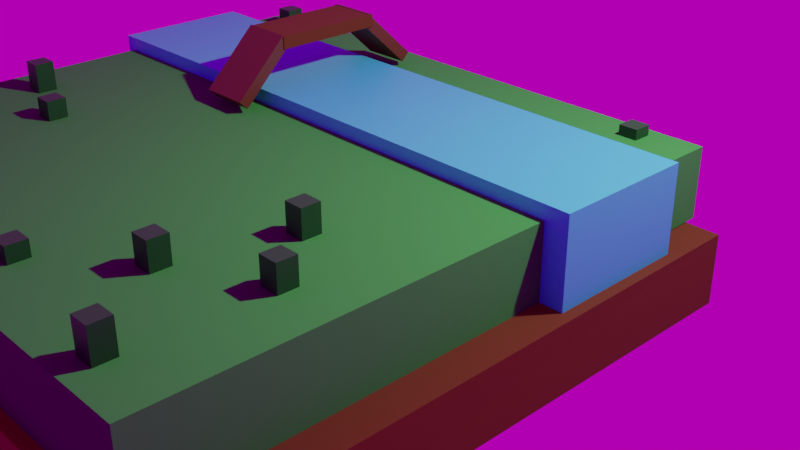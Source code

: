# Source: bridgescene.blend  (saved by Blender 3.3.6; exported with 4.5.12 LTS)
import bpy
from mathutils import Matrix  # noqa: F401  (used for matrix-valued properties, if any)

bpy.ops.wm.read_factory_settings(use_empty=True)
scene = bpy.context.scene
scene.name = 'Scene'

# ---- collections
col_collection = bpy.data.collections.new('Collection'); scene.collection.children.link(col_collection)

# ---- images (referenced by path relative to the original .blend; pixels are not part of the script)
import os
ASSET_DIR = os.environ.get("B2B_ASSET_DIR", "")  # directory of the original .blend (textures are referenced by path, not embedded)
HERE = os.path.dirname(os.path.abspath(__file__))  # packed textures are extracted next to this script under _unpacked/

def load_image(name, relpath, width, height, colorspace="sRGB"):
    """Load a texture the original file referenced (path relative to the .blend, or extracted next to this script)."""
    p = next((c for c in (os.path.join(HERE, relpath), os.path.join(ASSET_DIR, relpath)) if relpath and os.path.exists(c)), "")
    if p:
        img = bpy.data.images.load(p, check_existing=True)
        img.name = name
    else:  # same state as the original file: an image datablock whose file is absent (Cycles renders it pink)
        img = bpy.data.images.new(name, width, height)
        img.source = "FILE"
        img.filepath = "//" + (relpath or name)
    img.colorspace_settings.name = colorspace
    return img
img_golf_course_sunrise_4k_exr = load_image('golf_course_sunrise_4k.exr', 'golf_course_sunrise_4k.exr', 1024, 1024, 'Linear Rec.709')

# ---- materials (node trees are filled in below, after node groups)
mat_material = bpy.data.materials.new('Material')
mat_material.alpha_threshold = 0.0
mat_material.roughness = 0.5
mat_material.line_color = (0.0, 0.0, 0.0, 1.0)
mat_material_001 = bpy.data.materials.new('Material.001')
mat_material_002 = bpy.data.materials.new('Material.002')
mat_material_003 = bpy.data.materials.new('Material.003')
mat_material_005 = bpy.data.materials.new('Material.005')

# ---- material node trees
mat_material.use_nodes = True; mat_material.node_tree.nodes.clear()
_N = mat_material.node_tree.nodes; _L = mat_material.node_tree.links
n0 = _N.new('ShaderNodeOutputMaterial'); n0.name = 'Material Output'; n0.location = (300, 300)
n1 = _N.new('ShaderNodeBsdfPrincipled'); n1.name = 'Principled BSDF'; n1.location = (10, 300)
n1.distribution = 'GGX'
n1.subsurface_method = 'RANDOM_WALK_SKIN'
n1.inputs[0].default_value = (0.1195, 0.02843, 0.005605, 1.0)
n1.inputs[2].default_value = 1.0
n1.inputs[3].default_value = 1.45
n1.inputs[27].default_value = (0.0, 0.0, 0.0, 1.0)
n1.inputs[28].default_value = 1.0
_L.new(n1.outputs[0], n0.inputs[0])
n0.is_active_output = True
mat_material_001.use_nodes = True; mat_material_001.node_tree.nodes.clear()
_N = mat_material_001.node_tree.nodes; _L = mat_material_001.node_tree.links
n0 = _N.new('ShaderNodeBsdfPrincipled'); n0.name = 'Principled BSDF'; n0.location = (10, 300)
n0.distribution = 'GGX'
n0.subsurface_method = 'RANDOM_WALK_SKIN'
n0.inputs[0].default_value = (0.0434, 0.3588, 0.05118, 1.0)
n0.inputs[2].default_value = 1.0
n0.inputs[3].default_value = 1.45
n0.inputs[27].default_value = (0.0, 0.0, 0.0, 1.0)
n0.inputs[28].default_value = 1.0
n1 = _N.new('ShaderNodeOutputMaterial'); n1.name = 'Material Output'; n1.location = (300, 300)
_L.new(n0.outputs[0], n1.inputs[0])
n1.is_active_output = True
mat_material_002.use_nodes = True; mat_material_002.node_tree.nodes.clear()
_N = mat_material_002.node_tree.nodes; _L = mat_material_002.node_tree.links
n0 = _N.new('ShaderNodeBsdfPrincipled'); n0.name = 'Principled BSDF'; n0.location = (10, 300)
n0.distribution = 'GGX'
n0.subsurface_method = 'RANDOM_WALK_SKIN'
n0.inputs[0].default_value = (0.06126, 0.6071, 0.8, 1.0)
n0.inputs[3].default_value = 1.45
n0.inputs[27].default_value = (0.0, 0.0, 0.0, 1.0)
n0.inputs[28].default_value = 1.0
n1 = _N.new('ShaderNodeOutputMaterial'); n1.name = 'Material Output'; n1.location = (300, 300)
_L.new(n0.outputs[0], n1.inputs[0])
n1.is_active_output = True
mat_material_003.use_nodes = True; mat_material_003.node_tree.nodes.clear()
_N = mat_material_003.node_tree.nodes; _L = mat_material_003.node_tree.links
n0 = _N.new('ShaderNodeBsdfPrincipled'); n0.name = 'Principled BSDF'; n0.location = (10, 300)
n0.distribution = 'GGX'
n0.subsurface_method = 'RANDOM_WALK_SKIN'
n0.inputs[0].default_value = (0.117, 0.0356, 0.01229, 1.0)
n0.inputs[3].default_value = 1.45
n0.inputs[27].default_value = (0.0, 0.0, 0.0, 1.0)
n0.inputs[28].default_value = 1.0
n1 = _N.new('ShaderNodeOutputMaterial'); n1.name = 'Material Output'; n1.location = (300, 300)
_L.new(n0.outputs[0], n1.inputs[0])
n1.is_active_output = True
mat_material_005.use_nodes = True; mat_material_005.node_tree.nodes.clear()
_N = mat_material_005.node_tree.nodes; _L = mat_material_005.node_tree.links
n0 = _N.new('ShaderNodeBsdfPrincipled'); n0.name = 'Principled BSDF'; n0.location = (10, 300)
n0.distribution = 'GGX'
n0.subsurface_method = 'RANDOM_WALK_SKIN'
n0.inputs[0].default_value = (0.006862, 0.08533, 0.01394, 1.0)
n0.inputs[3].default_value = 1.45
n0.inputs[27].default_value = (0.0, 0.0, 0.0, 1.0)
n0.inputs[28].default_value = 1.0
n1 = _N.new('ShaderNodeOutputMaterial'); n1.name = 'Material Output'; n1.location = (300, 300)
_L.new(n0.outputs[0], n1.inputs[0])
n1.is_active_output = True

# ---- world
world_world = bpy.data.worlds.new('World'); scene.world = world_world
world_world.use_nodes = True; world_world.node_tree.nodes.clear()
_N = world_world.node_tree.nodes; _L = world_world.node_tree.links
n0 = _N.new('ShaderNodeOutputWorld'); n0.name = 'World Output'; n0.location = (300, 300)
n1 = _N.new('ShaderNodeBackground'); n1.name = 'Background'; n1.location = (10, 300)
n1.inputs[1].default_value = 0.5
n2 = _N.new('ShaderNodeTexEnvironment'); n2.name = 'Environment Texture'; n2.location = (-280, 260)
n2.image = img_golf_course_sunrise_4k_exr
_L.new(n1.outputs[0], n0.inputs[0])
_L.new(n2.outputs[0], n1.inputs[0])
n0.is_active_output = True
world_world.color = (0.05088, 0.05088, 0.05088)
world_world.use_sun_shadow = False
world_world.sun_shadow_jitter_overblur = 0.0

# ---- cameras
cam_camera = bpy.data.cameras.new('Camera')
cam_camera.clip_end = 100.0
cam_camera.ortho_scale = 7.314

# ---- lights
light_light = bpy.data.lights.new('Light', 'POINT')
light_light.transmission_factor = 0.0
light_light.energy = 1000.0
light_light.shadow_soft_size = 0.1
light_light.shadow_maximum_resolution = 0.006
light_light.use_absolute_resolution = True

# ---- meshes
me_cube = bpy.data.meshes.new('Cube')
me_cube.from_pydata([(1.0, 1.0, 1.0), (1.0, 1.0, -1.0), (1.0, -1.0, 1.0), (1.006, -1.002, -0.8916), (-1.0, 1.0, 1.0), (-1.0, 1.0, -1.0), (-1.0, -1.0, 1.0), (-1.0, -1.0, -1.0), (0.8854, 1.037, -1.031), (0.8854, 1.037, -3.031), (0.8854, -0.9628, -0.8084), (0.8854, -0.9628, -3.031), (-1.115, 1.037, -1.031), (-1.115, 1.037, -3.031), (-1.115, -0.9628, -1.031), (-1.115, -0.9628, -3.031), (-1.115, 0.04427, -3.031), (0.8854, 0.04427, -0.9207), (-1.115, 0.04427, -1.031), (0.8854, 0.04427, -3.031), (-0.1146, 1.037, -3.031), (-0.1146, -0.9628, -0.9199), (-0.1146, -0.9628, -3.031), (-0.1146, 1.037, -1.031), (-0.1146, 0.04427, -3.031), (-0.1146, 0.04427, -0.9761), (-1.115, -0.4593, -3.031), (-0.6146, 1.037, -3.031), (0.8854, 1.037, -2.031), (-1.115, -0.9628, -2.031), (0.8854, -0.9628, -1.92), (-1.115, 1.037, -2.031), (-0.6146, -0.9628, -0.9757), (0.8854, -0.4593, -0.8645), (0.3854, -0.9628, -3.031), (-1.115, 0.5407, -1.031), (0.3854, 1.037, -1.031), (0.8854, 0.5407, -3.031), (-1.115, 0.5407, -3.031), (0.8854, 0.5407, -0.9761), (-1.115, -0.4593, -1.031), (0.8854, -0.4593, -3.031), (0.8854, 0.04427, -1.976), (-0.6146, 0.04427, -3.031), (-1.115, 0.04427, -2.031), (0.3854, 0.04427, -0.9484), (0.3854, 1.037, -3.031), (0.3854, -0.9628, -0.8642), (-0.6146, -0.9628, -3.031), (-0.6146, 1.037, -1.031), (0.3854, 0.04427, -3.031), (-0.6146, 0.04427, -1.004), (-0.1146, 0.5407, -1.004), (-0.1146, 0.5407, -3.031), (-0.1146, 1.037, -2.031), (-0.1146, -0.4593, -3.031), (-0.1146, -0.9628, -1.976), (-0.1146, -0.4593, -0.948), (0.3854, -0.4593, -0.9063), (0.3854, -0.9628, -1.948), (-0.6146, -0.4593, -3.031), (-0.6146, 1.037, -2.031), (-0.6146, 0.5407, -3.031), (0.3854, 0.5407, -0.9899), (-0.6146, 0.5407, -1.018), (-1.115, -0.4593, -2.031), (0.3854, 0.5407, -3.031), (0.8854, 0.5407, -2.004), (0.3854, 1.037, -2.031), (0.8854, -0.4593, -1.948), (0.3854, -0.4593, -3.031), (-1.115, 0.5407, -2.031), (-0.6146, -0.9628, -2.004), (-0.6146, -0.4593, -0.9897), (0.3134, -0.4581, -3.999)], [(70, 74)], [(0, 4, 6, 2), (3, 2, 6, 7), (7, 6, 4, 5), (5, 1, 3, 7), (1, 0, 2, 3), (5, 4, 0, 1), (73, 14, 32), (72, 14, 29), (35, 31, 71), (41, 34, 70), (33, 30, 69), (36, 28, 68), (39, 42, 67), (37, 50, 66), (40, 44, 65), (64, 18, 51), (63, 25, 45), (53, 43, 62), (49, 54, 61), (55, 48, 60), (59, 21, 56), (58, 21, 47), (33, 47, 10), (17, 58, 33), (45, 57, 58), (34, 56, 22), (11, 59, 34), (30, 47, 59), (60, 15, 26), (43, 26, 16), (43, 55, 60), (61, 20, 27), (31, 27, 13), (12, 61, 31), (38, 43, 16), (27, 38, 13), (20, 62, 27), (39, 45, 17), (8, 63, 39), (36, 52, 63), (52, 51, 25), (23, 64, 52), (49, 35, 64), (65, 16, 26), (29, 26, 15), (14, 65, 29), (66, 24, 53), (46, 53, 20), (9, 66, 46), (67, 19, 37), (28, 37, 9), (8, 67, 28), (68, 9, 46), (54, 46, 20), (23, 68, 54), (69, 11, 41), (42, 41, 19), (17, 69, 42), (55, 34, 22), (50, 55, 24), (50, 41, 70), (71, 13, 38), (44, 38, 16), (18, 71, 44), (48, 29, 15), (22, 72, 48), (56, 32, 72), (57, 32, 21), (25, 73, 57), (51, 40, 73), (73, 40, 14), (72, 32, 14), (35, 12, 31), (41, 11, 34), (33, 10, 30), (36, 8, 28), (39, 17, 42), (37, 19, 50), (40, 18, 44), (64, 35, 18), (63, 52, 25), (53, 24, 43), (49, 23, 54), (55, 22, 48), (59, 47, 21), (58, 57, 21), (33, 58, 47), (17, 45, 58), (45, 25, 57), (34, 59, 56), (11, 30, 59), (30, 10, 47), (60, 48, 15), (43, 60, 26), (43, 24, 55), (61, 54, 20), (31, 61, 27), (12, 49, 61), (38, 62, 43), (27, 62, 38), (20, 53, 62), (39, 63, 45), (8, 36, 63), (36, 23, 52), (52, 64, 51), (23, 49, 64), (49, 12, 35), (65, 44, 16), (29, 65, 26), (14, 40, 65), (66, 50, 24), (46, 66, 53), (9, 37, 66), (67, 42, 19), (28, 67, 37), (8, 39, 67), (68, 28, 9), (54, 68, 46), (23, 36, 68), (69, 30, 11), (42, 69, 41), (17, 33, 69), (55, 70, 34), (50, 70, 55), (50, 19, 41), (71, 31, 13), (44, 71, 38), (18, 35, 71), (48, 72, 29), (22, 56, 72), (56, 21, 32), (57, 73, 32), (25, 51, 73), (51, 18, 40)])
me_cube.polygons.foreach_set('material_index', [0, 0, 0, 0, 0, 0, 1, 1, 1, 1, 1, 1, 1, 1, 1, 1, 1, 1, 1, 1, 1, 1, 1, 1, 1, 1, 1, 1, 1, 1, 1, 1, 1, 1, 1, 1, 1, 1, 1, 1, 1, 1, 1, 1, 1, 1, 1, 1, 1, 1, 1, 1, 1, 1, 1, 1, 1, 1, 1, 1, 1, 1, 1, 1, 1, 1, 1, 1, 1, 1, 1, 1, 1, 1, 1, 1, 1, 1, 1, 1, 1, 1, 1, 1, 1, 1, 1, 1, 1, 1, 1, 1, 1, 1, 1, 1, 1, 1, 1, 1, 1, 1, 1, 1, 1, 1, 1, 1, 1, 1, 1, 1, 1, 1, 1, 1, 1, 1, 1, 1, 1, 1, 1, 1, 1, 1, 1, 1, 1, 1, 1, 1, 1, 1])
_uv = me_cube.uv_layers.new(name='UVMap')
_uv.uv.foreach_set('vector', [0.625, 0.5, 0.875, 0.5, 0.875, 0.75, 0.625, 0.75, 0.375, 0.75, 0.625, 0.75, 0.625, 1.0, 0.375, 1.0, 0.375, 0.0, 0.625, 0.0, 0.625, 0.25, 0.375, 0.25, 0.125, 0.5, 0.375, 0.5, 0.375, 0.75, 0.125, 0.75, 0.375, 0.5, 0.625, 0.5, 0.625, 0.75, 0.375, 0.75, 0.375, 0.25, 0.625, 0.25, 0.625, 0.5, 0.375, 0.5, 0.8125, 0.6871, 0.875, 0.75, 0.8125, 0.75, 0.5, 0.9375, 0.625, 1.0, 0.5, 1.0, 0.625, 0.1879, 0.5, 0.25, 0.5, 0.1879, 0.375, 0.6871, 0.3125, 0.75, 0.3125, 0.6871, 0.625, 0.6871, 0.5, 0.75, 0.5, 0.6871, 0.625, 0.4375, 0.5, 0.5, 0.5, 0.4375, 0.625, 0.5621, 0.5, 0.6241, 0.5, 0.5621, 0.375, 0.5621, 0.3125, 0.6241, 0.3125, 0.5621, 0.625, 0.06294, 0.5, 0.1259, 0.5, 0.06294, 0.8125, 0.5621, 0.875, 0.6241, 0.8125, 0.6241, 0.6875, 0.5621, 0.75, 0.6241, 0.6875, 0.6241, 0.25, 0.5621, 0.1875, 0.6241, 0.1875, 0.5621, 0.625, 0.3125, 0.5, 0.375, 0.5, 0.3125, 0.25, 0.6871, 0.1875, 0.75, 0.1875, 0.6871, 0.5, 0.8125, 0.625, 0.875, 0.5, 0.875, 0.6875, 0.6871, 0.75, 0.75, 0.6875, 0.75, 0.625, 0.6871, 0.6875, 0.75, 0.625, 0.75, 0.625, 0.6241, 0.6875, 0.6871, 0.625, 0.6871, 0.6875, 0.6241, 0.75, 0.6871, 0.6875, 0.6871, 0.375, 0.8125, 0.5, 0.875, 0.375, 0.875, 0.375, 0.75, 0.5, 0.8125, 0.375, 0.8125, 0.5, 0.75, 0.625, 0.8125, 0.5, 0.8125, 0.1875, 0.6871, 0.125, 0.75, 0.125, 0.6871, 0.1875, 0.6241, 0.125, 0.6871, 0.125, 0.6241, 0.1875, 0.6241, 0.25, 0.6871, 0.1875, 0.6871, 0.5, 0.3125, 0.375, 0.375, 0.375, 0.3125, 0.5, 0.25, 0.375, 0.3125, 0.375, 0.25, 0.625, 0.25, 0.5, 0.3125, 0.5, 0.25, 0.125, 0.5621, 0.1875, 0.6241, 0.125, 0.6241, 0.1875, 0.5, 0.125, 0.5621, 0.125, 0.5, 0.25, 0.5, 0.1875, 0.5621, 0.1875, 0.5, 0.625, 0.5621, 0.6875, 0.6241, 0.625, 0.6241, 0.625, 0.5, 0.6875, 0.5621, 0.625, 0.5621, 0.6875, 0.5, 0.75, 0.5621, 0.6875, 0.5621, 0.75, 0.5621, 0.8125, 0.6241, 0.75, 0.6241, 0.75, 0.5, 0.8125, 0.5621, 0.75, 0.5621, 0.8125, 0.5, 0.875, 0.5621, 0.8125, 0.5621, 0.5, 0.06294, 0.375, 0.1259, 0.375, 0.06294, 0.5, 0.0, 0.375, 0.06294, 0.375, 0.0, 0.625, 0.0, 0.5, 0.06294, 0.5, 0.0, 0.3125, 0.5621, 0.25, 0.6241, 0.25, 0.5621, 0.3125, 0.5, 0.25, 0.5621, 0.25, 0.5, 0.375, 0.5, 0.3125, 0.5621, 0.3125, 0.5, 0.5, 0.5621, 0.375, 0.6241, 0.375, 0.5621, 0.5, 0.5, 0.375, 0.5621, 0.375, 0.5, 0.625, 0.5, 0.5, 0.5621, 0.5, 0.5, 0.5, 0.4375, 0.375, 0.5, 0.375, 0.4375, 0.5, 0.375, 0.375, 0.4375, 0.375, 0.375, 0.625, 0.375, 0.5, 0.4375, 0.5, 0.375, 0.5, 0.6871, 0.375, 0.75, 0.375, 0.6871, 0.5, 0.6241, 0.375, 0.6871, 0.375, 0.6241, 0.625, 0.6241, 0.5, 0.6871, 0.5, 0.6241, 0.25, 0.6871, 0.3125, 0.75, 0.25, 0.75, 0.3125, 0.6241, 0.25, 0.6871, 0.25, 0.6241, 0.3125, 0.6241, 0.375, 0.6871, 0.3125, 0.6871, 0.5, 0.1879, 0.375, 0.25, 0.375, 0.1879, 0.5, 0.1259, 0.375, 0.1879, 0.375, 0.1259, 0.625, 0.1259, 0.5, 0.1879, 0.5, 0.1259, 0.375, 0.9375, 0.5, 1.0, 0.375, 1.0, 0.375, 0.875, 0.5, 0.9375, 0.375, 0.9375, 0.5, 0.875, 0.625, 0.9375, 0.5, 0.9375, 0.75, 0.6871, 0.8125, 0.75, 0.75, 0.75, 0.75, 0.6241, 0.8125, 0.6871, 0.75, 0.6871, 0.8125, 0.6241, 0.875, 0.6871, 0.8125, 0.6871, 0.8125, 0.6871, 0.875, 0.6871, 0.875, 0.75, 0.5, 0.9375, 0.625, 0.9375, 0.625, 1.0, 0.625, 0.1879, 0.625, 0.25, 0.5, 0.25, 0.375, 0.6871, 0.375, 0.75, 0.3125, 0.75, 0.625, 0.6871, 0.625, 0.75, 0.5, 0.75, 0.625, 0.4375, 0.625, 0.5, 0.5, 0.5, 0.625, 0.5621, 0.625, 0.6241, 0.5, 0.6241, 0.375, 0.5621, 0.375, 0.6241, 0.3125, 0.6241, 0.625, 0.06294, 0.625, 0.1259, 0.5, 0.1259, 0.8125, 0.5621, 0.875, 0.5621, 0.875, 0.6241, 0.6875, 0.5621, 0.75, 0.5621, 0.75, 0.6241, 0.25, 0.5621, 0.25, 0.6241, 0.1875, 0.6241, 0.625, 0.3125, 0.625, 0.375, 0.5, 0.375, 0.25, 0.6871, 0.25, 0.75, 0.1875, 0.75, 0.5, 0.8125, 0.625, 0.8125, 0.625, 0.875, 0.6875, 0.6871, 0.75, 0.6871, 0.75, 0.75, 0.625, 0.6871, 0.6875, 0.6871, 0.6875, 0.75, 0.625, 0.6241, 0.6875, 0.6241, 0.6875, 0.6871, 0.6875, 0.6241, 0.75, 0.6241, 0.75, 0.6871, 0.375, 0.8125, 0.5, 0.8125, 0.5, 0.875, 0.375, 0.75, 0.5, 0.75, 0.5, 0.8125, 0.5, 0.75, 0.625, 0.75, 0.625, 0.8125, 0.1875, 0.6871, 0.1875, 0.75, 0.125, 0.75, 0.1875, 0.6241, 0.1875, 0.6871, 0.125, 0.6871, 0.1875, 0.6241, 0.25, 0.6241, 0.25, 0.6871, 0.5, 0.3125, 0.5, 0.375, 0.375, 0.375, 0.5, 0.25, 0.5, 0.3125, 0.375, 0.3125, 0.625, 0.25, 0.625, 0.3125, 0.5, 0.3125, 0.125, 0.5621, 0.1875, 0.5621, 0.1875, 0.6241, 0.1875, 0.5, 0.1875, 0.5621, 0.125, 0.5621, 0.25, 0.5, 0.25, 0.5621, 0.1875, 0.5621, 0.625, 0.5621, 0.6875, 0.5621, 0.6875, 0.6241, 0.625, 0.5, 0.6875, 0.5, 0.6875, 0.5621, 0.6875, 0.5, 0.75, 0.5, 0.75, 0.5621, 0.75, 0.5621, 0.8125, 0.5621, 0.8125, 0.6241, 0.75, 0.5, 0.8125, 0.5, 0.8125, 0.5621, 0.8125, 0.5, 0.875, 0.5, 0.875, 0.5621, 0.5, 0.06294, 0.5, 0.1259, 0.375, 0.1259, 0.5, 0.0, 0.5, 0.06294, 0.375, 0.06294, 0.625, 0.0, 0.625, 0.06294, 0.5, 0.06294, 0.3125, 0.5621, 0.3125, 0.6241, 0.25, 0.6241, 0.3125, 0.5, 0.3125, 0.5621, 0.25, 0.5621, 0.375, 0.5, 0.375, 0.5621, 0.3125, 0.5621, 0.5, 0.5621, 0.5, 0.6241, 0.375, 0.6241, 0.5, 0.5, 0.5, 0.5621, 0.375, 0.5621, 0.625, 0.5, 0.625, 0.5621, 0.5, 0.5621, 0.5, 0.4375, 0.5, 0.5, 0.375, 0.5, 0.5, 0.375, 0.5, 0.4375, 0.375, 0.4375, 0.625, 0.375, 0.625, 0.4375, 0.5, 0.4375, 0.5, 0.6871, 0.5, 0.75, 0.375, 0.75, 0.5, 0.6241, 0.5, 0.6871, 0.375, 0.6871, 0.625, 0.6241, 0.625, 0.6871, 0.5, 0.6871, 0.25, 0.6871, 0.3125, 0.6871, 0.3125, 0.75, 0.3125, 0.6241, 0.3125, 0.6871, 0.25, 0.6871, 0.3125, 0.6241, 0.375, 0.6241, 0.375, 0.6871, 0.5, 0.1879, 0.5, 0.25, 0.375, 0.25, 0.5, 0.1259, 0.5, 0.1879, 0.375, 0.1879, 0.625, 0.1259, 0.625, 0.1879, 0.5, 0.1879, 0.375, 0.9375, 0.5, 0.9375, 0.5, 1.0, 0.375, 0.875, 0.5, 0.875, 0.5, 0.9375, 0.5, 0.875, 0.625, 0.875, 0.625, 0.9375, 0.75, 0.6871, 0.8125, 0.6871, 0.8125, 0.75, 0.75, 0.6241, 0.8125, 0.6241, 0.8125, 0.6871, 0.8125, 0.6241, 0.875, 0.6241, 0.875, 0.6871])
me_cube.materials.append(mat_material)
me_cube.materials.append(mat_material_001)
me_cube.use_mirror_vertex_groups = False
me_cube.update()
me_cube_001 = bpy.data.meshes.new('Cube.001')
me_cube_001.from_pydata([(-1.0, -1.0, -1.0), (-1.0, -1.0, 1.0), (-1.0, 1.0, -1.0), (-1.0, 1.0, 1.0), (1.0, -1.0, -1.0), (1.0, -1.0, 1.0), (1.0, 1.0, -1.0), (1.0, 1.0, 1.0), (1.0, 1.0, 1.0), (-0.5706, 1.0, -1.0), (-0.5706, 0.9969, 1.0), (-0.5706, -1.0, -1.0), (-0.5706, -0.9811, 1.0), (0.2188, 1.0, 1.0), (0.2188, -1.0, -1.0), (0.2188, 1.0, -1.0), (0.2188, -1.0, 1.0)], [], [(0, 1, 3, 2), (15, 13, 7, 6), (6, 7, 5, 4), (11, 12, 1, 0), (15, 6, 4, 14), (10, 3, 1, 12), (13, 10, 12, 16), (2, 9, 11, 0), (14, 16, 12, 11), (2, 3, 10, 9), (4, 5, 16, 14), (7, 13, 16, 5), (9, 15, 14, 11), (9, 10, 13, 15)])
_uv = me_cube_001.uv_layers.new(name='UVMap')
_uv.uv.foreach_set('vector', [0.375, 0.0, 0.625, 0.0, 0.625, 0.25, 0.375, 0.25, 0.375, 0.4024, 0.625, 0.4024, 0.625, 0.5, 0.375, 0.5, 0.375, 0.5, 0.625, 0.5, 0.625, 0.75, 0.375, 0.75, 0.375, 0.9463, 0.625, 0.9463, 0.625, 1.0, 0.375, 1.0, 0.2774, 0.5, 0.375, 0.5, 0.375, 0.75, 0.2774, 0.75, 0.8213, 0.5, 0.875, 0.5, 0.875, 0.75, 0.8213, 0.75, 0.7226, 0.5, 0.8213, 0.5, 0.8213, 0.75, 0.7226, 0.75, 0.125, 0.5, 0.1787, 0.5, 0.1787, 0.75, 0.125, 0.75, 0.375, 0.8476, 0.625, 0.8476, 0.625, 0.9463, 0.375, 0.9463, 0.375, 0.25, 0.625, 0.25, 0.625, 0.3037, 0.375, 0.3037, 0.375, 0.75, 0.625, 0.75, 0.625, 0.8476, 0.375, 0.8476, 0.625, 0.5, 0.7226, 0.5, 0.7226, 0.75, 0.625, 0.75, 0.1787, 0.5, 0.2774, 0.5, 0.2774, 0.75, 0.1787, 0.75, 0.375, 0.3037, 0.625, 0.3037, 0.625, 0.4024, 0.375, 0.4024])
me_cube_001.materials.append(mat_material_002)
me_cube_001.update()
me_cube_002 = bpy.data.meshes.new('Cube.002')
me_cube_002.from_pydata([(-1.0, -1.0, -1.0), (-1.0, -1.0, 1.0), (-1.0, 1.0, -1.0), (-1.0, 1.0, 1.0), (1.0, -1.0, -1.0), (1.0, -1.0, 1.0), (1.0, 1.0, -1.0), (1.0, 1.0, 1.0)], [], [(0, 1, 3, 2), (2, 3, 7, 6), (6, 7, 5, 4), (4, 5, 1, 0), (2, 6, 4, 0), (7, 3, 1, 5)])
_uv = me_cube_002.uv_layers.new(name='UVMap')
_uv.uv.foreach_set('vector', [0.375, 0.0, 0.625, 0.0, 0.625, 0.25, 0.375, 0.25, 0.375, 0.25, 0.625, 0.25, 0.625, 0.5, 0.375, 0.5, 0.375, 0.5, 0.625, 0.5, 0.625, 0.75, 0.375, 0.75, 0.375, 0.75, 0.625, 0.75, 0.625, 1.0, 0.375, 1.0, 0.125, 0.5, 0.375, 0.5, 0.375, 0.75, 0.125, 0.75, 0.625, 0.5, 0.875, 0.5, 0.875, 0.75, 0.625, 0.75])
me_cube_002.materials.append(mat_material_003)
me_cube_002.update()
me_cube_003 = bpy.data.meshes.new('Cube.003')
me_cube_003.from_pydata([(-1.0, -1.0, -1.0), (-1.0, -1.0, 1.0), (-1.0, 1.0, -1.0), (-1.0, 1.0, 1.0), (1.0, -1.0, -1.0), (1.0, -1.0, 1.0), (1.0, 1.0, -1.0), (1.0, 1.0, 1.0)], [], [(0, 1, 3, 2), (2, 3, 7, 6), (6, 7, 5, 4), (4, 5, 1, 0), (2, 6, 4, 0), (7, 3, 1, 5)])
_uv = me_cube_003.uv_layers.new(name='UVMap')
_uv.uv.foreach_set('vector', [0.375, 0.0, 0.625, 0.0, 0.625, 0.25, 0.375, 0.25, 0.375, 0.25, 0.625, 0.25, 0.625, 0.5, 0.375, 0.5, 0.375, 0.5, 0.625, 0.5, 0.625, 0.75, 0.375, 0.75, 0.375, 0.75, 0.625, 0.75, 0.625, 1.0, 0.375, 1.0, 0.125, 0.5, 0.375, 0.5, 0.375, 0.75, 0.125, 0.75, 0.625, 0.5, 0.875, 0.5, 0.875, 0.75, 0.625, 0.75])
me_cube_003.materials.append(mat_material)
me_cube_003.update()
me_cube_004 = bpy.data.meshes.new('Cube.004')
me_cube_004.from_pydata([(-1.0, -1.0, -1.0), (-1.0, -1.0, 1.0), (-1.0, 1.0, -1.0), (-1.0, 1.0, 1.0), (1.0, -1.0, -1.0), (1.0, -1.0, 1.0), (1.0, 1.0, -1.0), (1.0, 1.0, 1.0)], [], [(0, 1, 3, 2), (2, 3, 7, 6), (6, 7, 5, 4), (4, 5, 1, 0), (2, 6, 4, 0), (7, 3, 1, 5)])
_uv = me_cube_004.uv_layers.new(name='UVMap')
_uv.uv.foreach_set('vector', [0.375, 0.0, 0.625, 0.0, 0.625, 0.25, 0.375, 0.25, 0.375, 0.25, 0.625, 0.25, 0.625, 0.5, 0.375, 0.5, 0.375, 0.5, 0.625, 0.5, 0.625, 0.75, 0.375, 0.75, 0.375, 0.75, 0.625, 0.75, 0.625, 1.0, 0.375, 1.0, 0.125, 0.5, 0.375, 0.5, 0.375, 0.75, 0.125, 0.75, 0.625, 0.5, 0.875, 0.5, 0.875, 0.75, 0.625, 0.75])
me_cube_004.materials.append(mat_material_003)
me_cube_004.update()
me_cube_005 = bpy.data.meshes.new('Cube.005')
me_cube_005.from_pydata([(-1.0, -1.0, -1.0), (-1.0, -1.0, 1.0), (-1.0, 1.0, -1.0), (-1.0, 1.0, 1.0), (1.0, -1.0, -1.0), (1.0, -1.0, 1.0), (1.0, 1.0, -1.0), (1.0, 1.0, 1.0)], [], [(0, 1, 3, 2), (2, 3, 7, 6), (6, 7, 5, 4), (4, 5, 1, 0), (2, 6, 4, 0), (7, 3, 1, 5)])
_uv = me_cube_005.uv_layers.new(name='UVMap')
_uv.uv.foreach_set('vector', [0.375, 0.0, 0.625, 0.0, 0.625, 0.25, 0.375, 0.25, 0.375, 0.25, 0.625, 0.25, 0.625, 0.5, 0.375, 0.5, 0.375, 0.5, 0.625, 0.5, 0.625, 0.75, 0.375, 0.75, 0.375, 0.75, 0.625, 0.75, 0.625, 1.0, 0.375, 1.0, 0.125, 0.5, 0.375, 0.5, 0.375, 0.75, 0.125, 0.75, 0.625, 0.5, 0.875, 0.5, 0.875, 0.75, 0.625, 0.75])
me_cube_005.materials.append(mat_material_005)
me_cube_005.update()
me_cube_006 = bpy.data.meshes.new('Cube.006')
me_cube_006.from_pydata([(-1.0, -1.0, -1.0), (-1.0, -1.0, 1.0), (-1.0, 1.0, -1.0), (-1.0, 1.0, 1.0), (1.0, -1.0, -1.0), (1.0, -1.0, 1.0), (1.0, 1.0, -1.0), (1.0, 1.0, 1.0)], [], [(0, 1, 3, 2), (2, 3, 7, 6), (6, 7, 5, 4), (4, 5, 1, 0), (2, 6, 4, 0), (7, 3, 1, 5)])
_uv = me_cube_006.uv_layers.new(name='UVMap')
_uv.uv.foreach_set('vector', [0.375, 0.0, 0.625, 0.0, 0.625, 0.25, 0.375, 0.25, 0.375, 0.25, 0.625, 0.25, 0.625, 0.5, 0.375, 0.5, 0.375, 0.5, 0.625, 0.5, 0.625, 0.75, 0.375, 0.75, 0.375, 0.75, 0.625, 0.75, 0.625, 1.0, 0.375, 1.0, 0.125, 0.5, 0.375, 0.5, 0.375, 0.75, 0.125, 0.75, 0.625, 0.5, 0.875, 0.5, 0.875, 0.75, 0.625, 0.75])
me_cube_006.materials.append(mat_material_005)
me_cube_006.update()
me_cube_007 = bpy.data.meshes.new('Cube.007')
me_cube_007.from_pydata([(-1.0, -1.0, -1.0), (-1.0, -1.0, 1.0), (-1.0, 1.0, -1.0), (-1.0, 1.0, 1.0), (1.0, -1.0, -1.0), (1.0, -1.0, 1.0), (1.0, 1.0, -1.0), (1.0, 1.0, 1.0)], [], [(0, 1, 3, 2), (2, 3, 7, 6), (6, 7, 5, 4), (4, 5, 1, 0), (2, 6, 4, 0), (7, 3, 1, 5)])
_uv = me_cube_007.uv_layers.new(name='UVMap')
_uv.uv.foreach_set('vector', [0.375, 0.0, 0.625, 0.0, 0.625, 0.25, 0.375, 0.25, 0.375, 0.25, 0.625, 0.25, 0.625, 0.5, 0.375, 0.5, 0.375, 0.5, 0.625, 0.5, 0.625, 0.75, 0.375, 0.75, 0.375, 0.75, 0.625, 0.75, 0.625, 1.0, 0.375, 1.0, 0.125, 0.5, 0.375, 0.5, 0.375, 0.75, 0.125, 0.75, 0.625, 0.5, 0.875, 0.5, 0.875, 0.75, 0.625, 0.75])
me_cube_007.materials.append(mat_material_005)
me_cube_007.update()
me_cube_008 = bpy.data.meshes.new('Cube.008')
me_cube_008.from_pydata([(-1.0, -1.0, -1.0), (-1.0, -1.0, 1.0), (-1.0, 1.0, -1.0), (-1.0, 1.0, 1.0), (1.0, -1.0, -1.0), (1.0, -1.0, 1.0), (1.0, 1.0, -1.0), (1.0, 1.0, 1.0)], [], [(0, 1, 3, 2), (2, 3, 7, 6), (6, 7, 5, 4), (4, 5, 1, 0), (2, 6, 4, 0), (7, 3, 1, 5)])
_uv = me_cube_008.uv_layers.new(name='UVMap')
_uv.uv.foreach_set('vector', [0.375, 0.0, 0.625, 0.0, 0.625, 0.25, 0.375, 0.25, 0.375, 0.25, 0.625, 0.25, 0.625, 0.5, 0.375, 0.5, 0.375, 0.5, 0.625, 0.5, 0.625, 0.75, 0.375, 0.75, 0.375, 0.75, 0.625, 0.75, 0.625, 1.0, 0.375, 1.0, 0.125, 0.5, 0.375, 0.5, 0.375, 0.75, 0.125, 0.75, 0.625, 0.5, 0.875, 0.5, 0.875, 0.75, 0.625, 0.75])
me_cube_008.materials.append(mat_material_005)
me_cube_008.update()
me_cube_009 = bpy.data.meshes.new('Cube.009')
me_cube_009.from_pydata([(-1.0, -1.0, -1.0), (-1.0, -1.0, 1.0), (-1.0, 1.0, -1.0), (-1.0, 1.0, 1.0), (1.0, -1.0, -1.0), (1.0, -1.0, 1.0), (1.0, 1.0, -1.0), (1.0, 1.0, 1.0)], [], [(0, 1, 3, 2), (2, 3, 7, 6), (6, 7, 5, 4), (4, 5, 1, 0), (2, 6, 4, 0), (7, 3, 1, 5)])
_uv = me_cube_009.uv_layers.new(name='UVMap')
_uv.uv.foreach_set('vector', [0.375, 0.0, 0.625, 0.0, 0.625, 0.25, 0.375, 0.25, 0.375, 0.25, 0.625, 0.25, 0.625, 0.5, 0.375, 0.5, 0.375, 0.5, 0.625, 0.5, 0.625, 0.75, 0.375, 0.75, 0.375, 0.75, 0.625, 0.75, 0.625, 1.0, 0.375, 1.0, 0.125, 0.5, 0.375, 0.5, 0.375, 0.75, 0.125, 0.75, 0.625, 0.5, 0.875, 0.5, 0.875, 0.75, 0.625, 0.75])
me_cube_009.materials.append(mat_material_005)
me_cube_009.update()
me_cube_010 = bpy.data.meshes.new('Cube.010')
me_cube_010.from_pydata([(-1.0, -1.0, -1.0), (-1.0, -1.0, 1.0), (-1.0, 1.0, -1.0), (-1.0, 1.0, 1.0), (1.0, -1.0, -1.0), (1.0, -1.0, 1.0), (1.0, 1.0, -1.0), (1.0, 1.0, 1.0)], [], [(0, 1, 3, 2), (2, 3, 7, 6), (6, 7, 5, 4), (4, 5, 1, 0), (2, 6, 4, 0), (7, 3, 1, 5)])
_uv = me_cube_010.uv_layers.new(name='UVMap')
_uv.uv.foreach_set('vector', [0.375, 0.0, 0.625, 0.0, 0.625, 0.25, 0.375, 0.25, 0.375, 0.25, 0.625, 0.25, 0.625, 0.5, 0.375, 0.5, 0.375, 0.5, 0.625, 0.5, 0.625, 0.75, 0.375, 0.75, 0.375, 0.75, 0.625, 0.75, 0.625, 1.0, 0.375, 1.0, 0.125, 0.5, 0.375, 0.5, 0.375, 0.75, 0.125, 0.75, 0.625, 0.5, 0.875, 0.5, 0.875, 0.75, 0.625, 0.75])
me_cube_010.materials.append(mat_material_005)
me_cube_010.update()
me_cube_011 = bpy.data.meshes.new('Cube.011')
me_cube_011.from_pydata([(-1.0, -1.0, -1.0), (-1.0, -1.0, 1.0), (-1.0, 1.0, -1.0), (-1.0, 1.0, 1.0), (1.0, -1.0, -1.0), (1.0, -1.0, 1.0), (1.0, 1.0, -1.0), (1.0, 1.0, 1.0)], [], [(0, 1, 3, 2), (2, 3, 7, 6), (6, 7, 5, 4), (4, 5, 1, 0), (2, 6, 4, 0), (7, 3, 1, 5)])
_uv = me_cube_011.uv_layers.new(name='UVMap')
_uv.uv.foreach_set('vector', [0.375, 0.0, 0.625, 0.0, 0.625, 0.25, 0.375, 0.25, 0.375, 0.25, 0.625, 0.25, 0.625, 0.5, 0.375, 0.5, 0.375, 0.5, 0.625, 0.5, 0.625, 0.75, 0.375, 0.75, 0.375, 0.75, 0.625, 0.75, 0.625, 1.0, 0.375, 1.0, 0.125, 0.5, 0.375, 0.5, 0.375, 0.75, 0.125, 0.75, 0.625, 0.5, 0.875, 0.5, 0.875, 0.75, 0.625, 0.75])
me_cube_011.materials.append(mat_material_005)
me_cube_011.update()
me_cube_012 = bpy.data.meshes.new('Cube.012')
me_cube_012.from_pydata([(-1.0, -1.0, -1.0), (-1.0, -1.0, 1.0), (-1.0, 1.0, -1.0), (-1.0, 1.0, 1.0), (1.0, -1.0, -1.0), (1.0, -1.0, 1.0), (1.0, 1.0, -1.0), (1.0, 1.0, 1.0)], [], [(0, 1, 3, 2), (2, 3, 7, 6), (6, 7, 5, 4), (4, 5, 1, 0), (2, 6, 4, 0), (7, 3, 1, 5)])
_uv = me_cube_012.uv_layers.new(name='UVMap')
_uv.uv.foreach_set('vector', [0.375, 0.0, 0.625, 0.0, 0.625, 0.25, 0.375, 0.25, 0.375, 0.25, 0.625, 0.25, 0.625, 0.5, 0.375, 0.5, 0.375, 0.5, 0.625, 0.5, 0.625, 0.75, 0.375, 0.75, 0.375, 0.75, 0.625, 0.75, 0.625, 1.0, 0.375, 1.0, 0.125, 0.5, 0.375, 0.5, 0.375, 0.75, 0.125, 0.75, 0.625, 0.5, 0.875, 0.5, 0.875, 0.75, 0.625, 0.75])
me_cube_012.materials.append(mat_material_005)
me_cube_012.update()
me_cube_013 = bpy.data.meshes.new('Cube.013')
me_cube_013.from_pydata([(-1.0, -1.0, -1.0), (-1.0, -1.0, 1.0), (-1.0, 1.0, -1.0), (-1.0, 1.0, 1.0), (1.0, -1.0, -1.0), (1.0, -1.0, 1.0), (1.0, 1.0, -1.0), (1.0, 1.0, 1.0)], [], [(0, 1, 3, 2), (2, 3, 7, 6), (6, 7, 5, 4), (4, 5, 1, 0), (2, 6, 4, 0), (7, 3, 1, 5)])
_uv = me_cube_013.uv_layers.new(name='UVMap')
_uv.uv.foreach_set('vector', [0.375, 0.0, 0.625, 0.0, 0.625, 0.25, 0.375, 0.25, 0.375, 0.25, 0.625, 0.25, 0.625, 0.5, 0.375, 0.5, 0.375, 0.5, 0.625, 0.5, 0.625, 0.75, 0.375, 0.75, 0.375, 0.75, 0.625, 0.75, 0.625, 1.0, 0.375, 1.0, 0.125, 0.5, 0.375, 0.5, 0.375, 0.75, 0.125, 0.75, 0.625, 0.5, 0.875, 0.5, 0.875, 0.75, 0.625, 0.75])
me_cube_013.materials.append(mat_material_005)
me_cube_013.update()
me_cube_014 = bpy.data.meshes.new('Cube.014')
me_cube_014.from_pydata([(-1.0, -1.0, -1.0), (-1.0, -1.0, 1.0), (-1.0, 1.0, -1.0), (-1.0, 1.0, 1.0), (1.0, -1.0, -1.0), (1.0, -1.0, 1.0), (1.0, 1.0, -1.0), (1.0, 1.0, 1.0)], [], [(0, 1, 3, 2), (2, 3, 7, 6), (6, 7, 5, 4), (4, 5, 1, 0), (2, 6, 4, 0), (7, 3, 1, 5)])
_uv = me_cube_014.uv_layers.new(name='UVMap')
_uv.uv.foreach_set('vector', [0.375, 0.0, 0.625, 0.0, 0.625, 0.25, 0.375, 0.25, 0.375, 0.25, 0.625, 0.25, 0.625, 0.5, 0.375, 0.5, 0.375, 0.5, 0.625, 0.5, 0.625, 0.75, 0.375, 0.75, 0.375, 0.75, 0.625, 0.75, 0.625, 1.0, 0.375, 1.0, 0.125, 0.5, 0.375, 0.5, 0.375, 0.75, 0.125, 0.75, 0.625, 0.5, 0.875, 0.5, 0.875, 0.75, 0.625, 0.75])
me_cube_014.materials.append(mat_material_005)
me_cube_014.update()
me_cube_015 = bpy.data.meshes.new('Cube.015')
me_cube_015.from_pydata([(-1.0, -1.0, -1.0), (-1.0, -1.0, 1.0), (-1.0, 1.0, -1.0), (-1.0, 1.0, 1.0), (1.0, -1.0, -1.0), (1.0, -1.0, 1.0), (1.0, 1.0, -1.0), (1.0, 1.0, 1.0)], [], [(0, 1, 3, 2), (2, 3, 7, 6), (6, 7, 5, 4), (4, 5, 1, 0), (2, 6, 4, 0), (7, 3, 1, 5)])
_uv = me_cube_015.uv_layers.new(name='UVMap')
_uv.uv.foreach_set('vector', [0.375, 0.0, 0.625, 0.0, 0.625, 0.25, 0.375, 0.25, 0.375, 0.25, 0.625, 0.25, 0.625, 0.5, 0.375, 0.5, 0.375, 0.5, 0.625, 0.5, 0.625, 0.75, 0.375, 0.75, 0.375, 0.75, 0.625, 0.75, 0.625, 1.0, 0.375, 1.0, 0.125, 0.5, 0.375, 0.5, 0.375, 0.75, 0.125, 0.75, 0.625, 0.5, 0.875, 0.5, 0.875, 0.75, 0.625, 0.75])
me_cube_015.materials.append(mat_material_005)
me_cube_015.update()
me_cube_016 = bpy.data.meshes.new('Cube.016')
me_cube_016.from_pydata([(-1.0, -1.0, -1.0), (-1.0, -1.0, 1.0), (-1.0, 1.0, -1.0), (-1.0, 1.0, 1.0), (1.0, -1.0, -1.0), (1.0, -1.0, 1.0), (1.0, 1.0, -1.0), (1.0, 1.0, 1.0)], [], [(0, 1, 3, 2), (2, 3, 7, 6), (6, 7, 5, 4), (4, 5, 1, 0), (2, 6, 4, 0), (7, 3, 1, 5)])
_uv = me_cube_016.uv_layers.new(name='UVMap')
_uv.uv.foreach_set('vector', [0.375, 0.0, 0.625, 0.0, 0.625, 0.25, 0.375, 0.25, 0.375, 0.25, 0.625, 0.25, 0.625, 0.5, 0.375, 0.5, 0.375, 0.5, 0.625, 0.5, 0.625, 0.75, 0.375, 0.75, 0.375, 0.75, 0.625, 0.75, 0.625, 1.0, 0.375, 1.0, 0.125, 0.5, 0.375, 0.5, 0.375, 0.75, 0.125, 0.75, 0.625, 0.5, 0.875, 0.5, 0.875, 0.75, 0.625, 0.75])
me_cube_016.materials.append(mat_material_005)
me_cube_016.update()

# ---- objects
ob_cube = bpy.data.objects.new('Cube', me_cube)
ob_light = bpy.data.objects.new('Light', light_light)
ob_camera = bpy.data.objects.new('Camera', cam_camera)
ob_cube_001 = bpy.data.objects.new('Cube.001', me_cube_001)
ob_cube_002 = bpy.data.objects.new('Cube.002', me_cube_002)
ob_cube_003 = bpy.data.objects.new('Cube.003', me_cube_003)
ob_cube_004 = bpy.data.objects.new('Cube.004', me_cube_004)
ob_cube_005 = bpy.data.objects.new('Cube.005', me_cube_005)
ob_cube_006 = bpy.data.objects.new('Cube.006', me_cube_006)
ob_cube_007 = bpy.data.objects.new('Cube.007', me_cube_007)
ob_cube_008 = bpy.data.objects.new('Cube.008', me_cube_008)
ob_cube_009 = bpy.data.objects.new('Cube.009', me_cube_009)
ob_cube_010 = bpy.data.objects.new('Cube.010', me_cube_010)
ob_cube_011 = bpy.data.objects.new('Cube.011', me_cube_011)
ob_cube_012 = bpy.data.objects.new('Cube.012', me_cube_012)
ob_cube_013 = bpy.data.objects.new('Cube.013', me_cube_013)
ob_cube_014 = bpy.data.objects.new('Cube.014', me_cube_014)
ob_cube_015 = bpy.data.objects.new('Cube.015', me_cube_015)
ob_cube_016 = bpy.data.objects.new('Cube.016', me_cube_016)

# ---- transforms, parenting, visibility, modifiers, constraints
ob_cube.location = (-0.1639, -1.712, 0.06187)
ob_cube.scale = (3.0, 3.0, -0.3554)
ob_cube.lock_rotations_4d = False
ob_cube.empty_display_type = 'ARROWS'
ob_cube.lineart.crease_threshold = 0.0
ob_light.location = (4.076, 1.005, 5.904)
ob_light.rotation_euler = (0.6503, 0.05522, 1.866)
ob_light.lock_rotations_4d = False
ob_light.empty_display_type = 'ARROWS'
ob_light.color = (0.0, 0.0, 0.0, 0.0)
ob_light.lineart.crease_threshold = 0.0
ob_camera.location = (7.359, -6.926, 4.958)
ob_camera.rotation_euler = (1.109, 0.0, 0.8149)
ob_camera.lock_rotations_4d = False
ob_camera.empty_display_type = 'ARROWS'
ob_camera.color = (0.0, 0.0, 0.0, 0.0)
ob_camera.display_type = 'WIRE'
ob_camera.lineart.crease_threshold = 0.0
ob_cube_001.location = (-0.4469, -0.07425, 0.5923)
ob_cube_001.scale = (3.177, 0.7206, 0.6891)
ob_cube_002.location = (-1.24, -0.8468, 1.505)
ob_cube_002.rotation_euler = (-0.7935, -0.0, 0.0)
ob_cube_002.scale = (0.2597, 0.06082, 0.3887)
ob_cube_003.location = (-1.236, -0.03673, 1.746)
ob_cube_003.scale = (0.2659, 0.5761, 0.06343)
ob_cube_004.location = (-1.257, 0.7471, 1.509)
ob_cube_004.rotation_euler = (0.823, -0.0, 0.0)
ob_cube_004.scale = (0.2597, -0.06082, 0.3887)
ob_cube_005.location = (-2.995, -2.172, 1.187)
ob_cube_005.scale = (0.09639, 0.09639, 0.248)
ob_cube_006.location = (-2.2, -2.475, 1.087)
ob_cube_006.scale = (0.09639, 0.09639, 0.248)
ob_cube_007.location = (-2.839, -2.983, 1.208)
ob_cube_007.scale = (0.09639, 0.09639, 0.248)
ob_cube_008.location = (-1.907, -3.443, 1.12)
ob_cube_008.scale = (0.09639, 0.09639, 0.248)
ob_cube_009.location = (0.2212, -4.072, 1.046)
ob_cube_009.scale = (0.09639, 0.09639, 0.248)
ob_cube_010.location = (1.9, -2.924, 1.148)
ob_cube_010.scale = (0.09639, 0.09639, 0.248)
ob_cube_011.location = (1.039, -3.397, 1.162)
ob_cube_011.scale = (0.09639, 0.09639, 0.248)
ob_cube_012.location = (1.38, -2.29, 1.166)
ob_cube_012.scale = (0.09639, 0.09639, 0.248)
ob_cube_013.location = (1.821, -4.294, 1.198)
ob_cube_013.scale = (0.09639, 0.09639, 0.248)
ob_cube_014.location = (1.899, 1.173, 0.9962)
ob_cube_014.scale = (0.09639, 0.09639, 0.248)
ob_cube_015.location = (-3.301, 0.914, 0.7819)
ob_cube_015.scale = (0.09639, 0.09639, 0.248)
ob_cube_016.location = (-3.048, 1.082, 1.105)
ob_cube_016.scale = (0.09639, 0.09639, 0.248)

# ---- collection membership
col_collection.objects.link(ob_cube)
col_collection.objects.link(ob_light)
col_collection.objects.link(ob_camera)
col_collection.objects.link(ob_cube_001)
col_collection.objects.link(ob_cube_002)
col_collection.objects.link(ob_cube_003)
col_collection.objects.link(ob_cube_004)
col_collection.objects.link(ob_cube_005)
col_collection.objects.link(ob_cube_006)
col_collection.objects.link(ob_cube_007)
col_collection.objects.link(ob_cube_008)
col_collection.objects.link(ob_cube_009)
col_collection.objects.link(ob_cube_010)
col_collection.objects.link(ob_cube_011)
col_collection.objects.link(ob_cube_012)
col_collection.objects.link(ob_cube_013)
col_collection.objects.link(ob_cube_014)
col_collection.objects.link(ob_cube_015)
col_collection.objects.link(ob_cube_016)

# ---- scene / render settings (as saved in the file)
scene.camera = ob_camera
scene.frame_start = 1; scene.frame_end = 250; scene.frame_set(1)
scene.render.engine = 'CYCLES'
scene.render.film_transparent = True
scene.cycles.sampling_pattern = 'TABULATED_SOBOL'
scene.cycles.use_light_tree = False
scene.view_settings.view_transform = 'Filmic'
bpy.context.view_layer.update()
